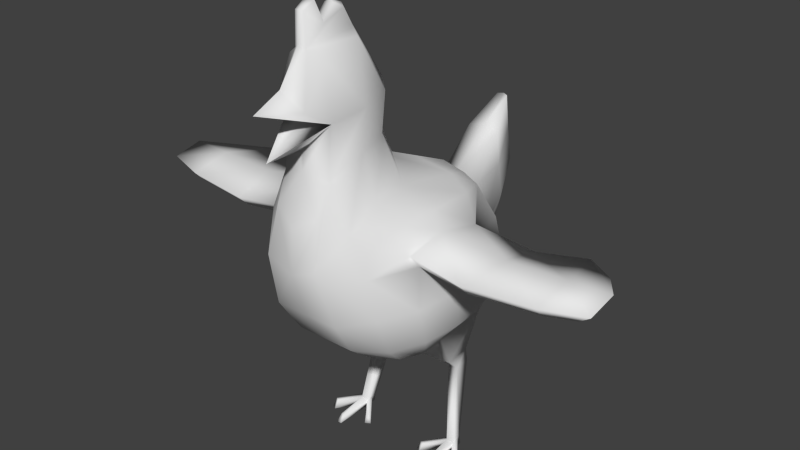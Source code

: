 # Source: ChickenModel02.blend  (saved by Blender 2.73.0; exported with 4.5.12 LTS)
import bpy
from mathutils import Matrix  # noqa: F401  (used for matrix-valued properties, if any)

bpy.ops.wm.read_factory_settings(use_empty=True)
scene = bpy.context.scene
scene.name = 'Scene'

# ---- collections
col_collection_1 = bpy.data.collections.new('Collection 1'); scene.collection.children.link(col_collection_1)

# ---- materials (node trees are filled in below, after node groups)
mat_material = bpy.data.materials.new('Material')
mat_material.alpha_threshold = 0.0
mat_material.use_transparent_shadow = False
mat_material.roughness = 0.5
mat_material.line_color = (0.0, 0.0, 0.0, 1.0)

# ---- material node trees

# ---- world
world_world = bpy.data.worlds.new('World'); scene.world = world_world
world_world.color = (0.05088, 0.05088, 0.05088)
world_world.use_sun_shadow = False
world_world.sun_shadow_jitter_overblur = 0.0
world_world.cycles.sampling_method = 'MANUAL'
world_world.cycles.sample_map_resolution = 256

# ---- meshes
me_cube = bpy.data.meshes.new('Cube')
me_cube.from_pydata([(0.5504, 1.251, -1.569), (1.055, -1.099, -1.472), (0.7192, 1.347, 0.6753), (0.9693, -1.753, 0.709), (0.3076, 1.443, -1.569), (0.4114, -1.161, -1.668), (0.4383, 1.347, 0.8137), (0.7963, -1.944, 1.024), (0.8515, 1.436, -1.058), (1.093, 1.606, -0.4706), (1.063, 1.45, 0.13), (1.076, -1.377, -1.206), (1.13, -1.743, -0.4367), (1.004, -1.783, 0.2608), (0.05398, 2.909, -0.6011), (0.3175, 1.97, -1.092), (0.5121, 1.889, -0.4488), (0.3853, 1.796, 0.3718), (0.488, -2.402, 0.4711), (0.6155, -2.121, -0.5696), (0.5476, -1.721, -1.206), (1.135, 0.9502, -1.472), (1.093, -0.08917, -1.575), (1.081, -0.4914, -1.659), (1.075, 0.5667, 0.9017), (1.161, -0.3731, 1.004), (1.111, -1.199, 1.002), (0.4431, -1.895, 2.688), (0.7502, 0.5667, 1.16), (0.6519, -0.5328, 1.32), (0.7455, -1.258, 1.304), (0.4802, -0.6009, -1.948), (0.4796, -0.07131, -2.03), (0.4435, 0.9384, -2.014), (1.359, 0.8829, -1.04), (1.528, -0.1385, -1.081), (1.446, -0.9133, -1.091), (1.528, 0.7042, -0.4239), (1.613, -0.3665, -0.3434), (1.519, -1.198, -0.3434), (1.457, 0.2271, 0.2467), (1.457, -0.4212, 0.3363), (1.414, -1.053, 0.3465), (0.4422, -1.975, 1.792), (0.4081, -2.218, 1.299), (0.2829, -0.6017, 2.088), (0.5003, -1.278, 2.072), (0.2837, -0.5208, 2.778), (0.5012, -1.197, 2.762), (0.2925, -2.277, 2.934), (0.2475, -1.08, 3.763), (0.3505, -1.877, 3.594), (0.2585, 2.366, -1.087), (0.3249, 2.669, -0.1313), (0.3032, 2.588, 0.5123), (0.3094, 2.496, 1.151), (0.1203, 3.212, 0.3548), (0.0987, 3.131, 0.9983), (0.1049, 3.038, 1.637), (1.314, -1.192, 0.5461), (1.308, -0.397, 0.6727), (1.336, 0.4801, 0.4535), (2.532, 0.1758, 0.1303), (2.567, -0.4178, 0.2126), (2.355, -1.084, 0.2407), (2.351, -1.298, 0.4615), (2.563, -0.3936, 0.5805), (2.502, 0.4403, 0.3677), (3.322, 0.4576, 0.1802), (3.635, -0.4137, 0.2625), (3.59, -0.971, 0.2907), (3.587, -1.185, 0.5115), (3.631, -0.3894, 0.6304), (3.354, 0.7149, 0.4176), (3.876, 0.08323, 0.2131), (4.164, -0.411, 0.391), (4.09, -0.8118, 0.3236), (4.35, -0.9511, 0.5444), (4.364, -0.3867, 0.6633), (3.908, 0.3406, 0.4506), (0.1028, -2.003, 3.753), (0.08536, -0.9963, 3.858), (0.08207, -1.999, 4.3), (0.08941, -1.191, 4.189), (0.09809, -1.612, 4.051), (0.1024, -1.794, 4.414), (0.09354, -1.392, 4.281), (0.9499, 0.8585, -2.293), (0.9819, 0.3436, -2.317), (0.6572, 0.3436, -2.352), (0.6292, 0.8585, -2.341), (0.9265, 0.9363, -2.578), (0.9458, 0.6278, -2.592), (0.7512, 0.6278, -2.613), (0.7344, 0.9363, -2.607), (1.078, 0.5631, -3.981), (1.092, 0.3457, -4.007), (0.9546, 0.3457, -4.006), (0.9428, 0.5631, -4.001), (1.099, 0.5694, -4.141), (1.106, 0.2801, -4.154), (0.9621, 0.31, -4.153), (0.962, 0.5694, -4.14), (1.063, -0.2649, -4.036), (0.9963, -0.2863, -4.036), (1.074, -0.3831, -4.152), (0.9811, -0.3831, -4.153), (1.105, 0.4986, -4.147), (1.085, 0.4876, -3.986), (0.9484, 0.4625, -4.004), (0.9621, 0.4949, -4.146), (1.374, -0.03247, -4.005), (1.384, -0.1017, -4.168), (1.476, -0.05382, -4.162), (1.431, 0.005951, -4.001), (0.6731, -0.0004035, -4.031), (0.655, -0.07615, -4.169), (0.6097, 0.02392, -4.029), (0.562, -0.01984, -4.171), (-0.5504, 1.251, -1.569), (-1.055, -1.099, -1.472), (0.0, -1.161, -1.668), (0.0, 1.443, -1.569), (-0.7192, 1.347, 0.6753), (-0.9693, -1.753, 0.709), (0.0, -1.99, 2.708), (0.0, 1.347, 0.9203), (-0.3076, 1.443, -1.569), (-0.4114, -1.161, -1.668), (-0.4383, 1.347, 0.8137), (-0.7963, -1.944, 1.024), (-0.8515, 1.436, -1.058), (-1.093, 1.606, -0.4706), (-1.063, 1.45, 0.13), (-1.076, -1.377, -1.206), (-1.13, -1.743, -0.4367), (-1.004, -1.783, 0.2608), (0.0, -1.721, -1.206), (0.0, -2.121, -0.5696), (0.0, -2.402, 0.2766), (0.0, 2.909, -0.6011), (-0.05398, 2.909, -0.6011), (0.0, 1.693, 0.5535), (-0.3175, 1.97, -1.092), (-0.5121, 1.889, -0.4488), (-0.3853, 1.796, 0.3718), (-0.488, -2.402, 0.4711), (-0.6155, -2.121, -0.5696), (-0.5476, -1.721, -1.206), (-1.135, 0.9502, -1.472), (-1.093, -0.08917, -1.575), (-1.081, -0.4914, -1.659), (0.0, -0.6009, -1.948), (0.0, 0.04182, -2.03), (0.0, 0.7999, -2.014), (-1.075, 0.5667, 0.9017), (-1.161, -0.3731, 1.004), (-1.111, -1.199, 1.002), (-0.4431, -1.895, 2.688), (0.0, 0.01404, 1.427), (0.0, 0.5667, 1.267), (-0.7502, 0.5667, 1.16), (-0.6519, -0.5328, 1.32), (-0.7455, -1.258, 1.304), (-0.4802, -0.6009, -1.948), (-0.4796, -0.07131, -2.03), (-0.4435, 0.9384, -2.014), (-1.359, 0.8829, -1.04), (-1.528, -0.1385, -1.081), (-1.446, -0.9133, -1.091), (-1.528, 0.7042, -0.4239), (-1.613, -0.3665, -0.3434), (-1.519, -1.198, -0.3434), (-1.457, 0.2271, 0.2467), (-1.457, -0.4212, 0.3363), (-1.414, -1.053, 0.3465), (0.0, -2.071, 1.899), (-0.4422, -1.975, 1.792), (0.0, -2.335, 1.045), (-0.4081, -2.218, 1.299), (0.0, -2.448, 3.263), (0.0, -0.3418, 2.195), (-0.2829, -0.6017, 2.088), (-0.5003, -1.278, 2.072), (0.0, 2.366, -1.087), (0.0, -0.2609, 2.885), (-0.2837, -0.5208, 2.778), (-0.5012, -1.197, 2.762), (-0.2925, -2.277, 2.934), (0.0, -2.055, 3.819), (0.0, -0.952, 3.908), (-0.2475, -1.08, 3.763), (-0.3505, -1.877, 3.594), (-0.2585, 2.366, -1.087), (0.0, -2.98, 3.03), (0.0, 2.548, 1.224), (-0.3249, 2.669, -0.1313), (-0.3032, 2.588, 0.5123), (-0.3094, 2.496, 1.151), (0.0, 3.293, 0.3548), (0.0, 3.228, 1.018), (0.0, 3.09, 1.645), (-0.1203, 3.212, 0.3548), (-0.0987, 3.131, 0.9983), (-0.1049, 3.038, 1.637), (0.0, -2.037, 2.238), (0.0, -2.788, 2.245), (-1.314, -1.192, 0.5461), (-1.308, -0.397, 0.6727), (-1.336, 0.4801, 0.4535), (-2.532, 0.1758, 0.1303), (-2.567, -0.4178, 0.2126), (-2.355, -1.084, 0.2407), (-2.351, -1.298, 0.4615), (-2.563, -0.3936, 0.5805), (-2.502, 0.4403, 0.3677), (-3.322, 0.4576, 0.1802), (-3.635, -0.4137, 0.2625), (-3.59, -0.971, 0.2907), (-3.587, -1.185, 0.5115), (-3.631, -0.3894, 0.6304), (-3.354, 0.7149, 0.4176), (-3.876, 0.08323, 0.2131), (-4.164, -0.411, 0.391), (-4.09, -0.8118, 0.3236), (-4.35, -0.9511, 0.5444), (-4.364, -0.3867, 0.6633), (-3.908, 0.3406, 0.4506), (-0.1028, -2.003, 3.753), (-0.08536, -0.9963, 3.858), (0.0, -2.02, 4.311), (0.0, -1.147, 4.239), (-0.08207, -1.999, 4.3), (-0.08941, -1.191, 4.189), (0.0, -1.598, 4.104), (-0.09809, -1.612, 4.051), (0.0, -1.773, 4.441), (-0.1024, -1.794, 4.414), (0.0, -1.383, 4.326), (-0.09354, -1.392, 4.281), (-0.9499, 0.8585, -2.293), (-0.9819, 0.3436, -2.317), (-0.6572, 0.3436, -2.352), (-0.6292, 0.8585, -2.341), (-0.9265, 0.9363, -2.578), (-0.9458, 0.6278, -2.592), (-0.7512, 0.6278, -2.613), (-0.7344, 0.9363, -2.607), (-1.078, 0.5631, -3.981), (-1.092, 0.3457, -4.007), (-0.9546, 0.3457, -4.006), (-0.9428, 0.5631, -4.001), (-1.099, 0.5694, -4.141), (-1.106, 0.2801, -4.154), (-0.9621, 0.31, -4.153), (-0.962, 0.5694, -4.14), (-1.063, -0.2649, -4.036), (-0.9963, -0.2863, -4.036), (-1.074, -0.3831, -4.152), (-0.9811, -0.3831, -4.153), (-1.105, 0.4986, -4.147), (-1.085, 0.4876, -3.986), (-0.9484, 0.4625, -4.004), (-0.9621, 0.4949, -4.146), (-1.374, -0.03247, -4.005), (-1.384, -0.1017, -4.168), (-1.476, -0.05382, -4.162), (-1.431, 0.005951, -4.001), (-0.6731, -0.0004035, -4.031), (-0.655, -0.07615, -4.169), (-0.6097, 0.02392, -4.029), (-0.562, -0.01984, -4.171)], [], [(31, 5, 121, 152), (139, 18, 44, 178), (42, 59, 26, 3, 13), (30, 29, 45, 46), (8, 0, 4, 15), (16, 15, 53, 54), (13, 3, 7, 18), (26, 30, 7, 3), (23, 1, 5, 31), (1, 11, 20, 5), (11, 12, 19, 20), (12, 13, 18, 19), (6, 17, 142, 126), (17, 16, 54, 55), (142, 17, 55, 195), (2, 10, 17, 6), (10, 9, 16, 17), (9, 8, 15, 16), (5, 20, 137, 121), (20, 19, 138, 137), (19, 18, 139, 138), (23, 36, 11, 1), (36, 39, 12, 11), (39, 42, 13, 12), (9, 10, 40, 37), (37, 40, 41, 38), (38, 41, 42, 39), (8, 9, 37, 34), (34, 37, 38, 35), (35, 38, 39, 36), (0, 8, 34, 21), (21, 34, 35, 22), (22, 35, 36, 23), (0, 21, 33, 4), (22, 32, 89, 88), (22, 23, 31, 32), (2, 6, 28, 24), (24, 28, 29, 25), (25, 29, 30, 26), (10, 2, 24, 61, 40), (61, 60, 66, 67), (60, 59, 65, 66), (6, 126, 160, 28), (28, 160, 159, 29), (29, 159, 181, 45), (4, 33, 154, 122), (33, 32, 153, 154), (32, 31, 152, 153), (46, 45, 47, 48), (44, 43, 176, 178), (45, 181, 185, 47), (18, 7, 43, 44), (7, 30, 46, 43), (48, 47, 50, 51), (47, 185, 190, 81, 50), (43, 46, 48, 27), (176, 43, 27, 205), (51, 80, 189, 180, 49), (50, 81, 80, 51), (27, 48, 51, 49), (54, 53, 56, 57), (55, 54, 57, 58), (195, 55, 58, 201), (15, 4, 52, 53), (4, 122, 184, 52), (56, 14, 140, 199), (58, 57, 200, 201), (57, 56, 199, 200), (53, 52, 14, 56), (52, 184, 140, 14), (180, 194, 49), (49, 194, 27), (194, 27, 125), (125, 27, 206), (27, 206, 205), (61, 24, 25, 60), (60, 25, 26, 59), (67, 66, 72, 73), (66, 65, 71, 72), (59, 42, 64, 65), (40, 61, 67, 62), (42, 41, 63, 64), (41, 40, 62, 63), (73, 72, 78, 79), (72, 71, 77, 78), (65, 64, 70, 71), (62, 67, 73, 68), (64, 63, 69, 70), (63, 62, 68, 69), (74, 79, 78, 75), (75, 78, 77, 76), (71, 70, 76, 77), (68, 73, 79, 74), (70, 69, 75, 76), (69, 68, 74, 75), (80, 81, 83, 86, 84, 85, 82), (85, 236, 230, 82), (81, 190, 231, 83), (189, 80, 82, 230), (86, 238, 234, 84), (84, 234, 236, 85), (83, 231, 238, 86), (88, 89, 93, 92), (33, 21, 87, 90), (32, 33, 90, 89), (21, 22, 88, 87), (92, 93, 97, 96), (90, 87, 91, 94), (89, 90, 94, 93), (87, 88, 92, 91), (97, 101, 106, 104), (94, 91, 95, 98), (93, 94, 98, 109, 97), (91, 92, 96, 108, 95), (99, 107, 100, 101, 110, 102), (98, 95, 99, 102), (109, 98, 102, 110), (107, 108, 114, 113), (103, 104, 106, 105), (100, 96, 103, 105), (101, 100, 105, 106), (96, 97, 104, 103), (95, 108, 107, 99), (109, 110, 118, 117), (114, 111, 112, 113), (96, 100, 112, 111), (100, 107, 113, 112), (108, 96, 111, 114), (115, 117, 118, 116), (110, 101, 116, 118), (97, 109, 117, 115), (101, 97, 115, 116), (164, 152, 121, 128), (139, 178, 179, 146), (175, 136, 124, 157, 207), (163, 183, 182, 162), (131, 143, 127, 119), (144, 197, 196, 143), (136, 146, 130, 124), (157, 124, 130, 163), (151, 164, 128, 120), (120, 128, 148, 134), (134, 148, 147, 135), (135, 147, 146, 136), (129, 126, 142, 145), (145, 198, 197, 144), (142, 195, 198, 145), (123, 129, 145, 133), (133, 145, 144, 132), (132, 144, 143, 131), (128, 121, 137, 148), (148, 137, 138, 147), (147, 138, 139, 146), (151, 120, 134, 169), (169, 134, 135, 172), (172, 135, 136, 175), (132, 170, 173, 133), (170, 171, 174, 173), (171, 172, 175, 174), (131, 167, 170, 132), (167, 168, 171, 170), (168, 169, 172, 171), (119, 149, 167, 131), (149, 150, 168, 167), (150, 151, 169, 168), (119, 127, 166, 149), (150, 241, 242, 165), (150, 165, 164, 151), (123, 155, 161, 129), (155, 156, 162, 161), (156, 157, 163, 162), (133, 173, 209, 155, 123), (209, 215, 214, 208), (208, 214, 213, 207), (129, 161, 160, 126), (161, 162, 159, 160), (162, 182, 181, 159), (127, 122, 154, 166), (166, 154, 153, 165), (165, 153, 152, 164), (183, 187, 186, 182), (179, 178, 176, 177), (182, 186, 185, 181), (146, 179, 177, 130), (130, 177, 183, 163), (187, 192, 191, 186), (186, 191, 229, 190, 185), (177, 158, 187, 183), (176, 205, 158, 177), (192, 188, 180, 189, 228), (191, 192, 228, 229), (158, 188, 192, 187), (197, 203, 202, 196), (198, 204, 203, 197), (195, 201, 204, 198), (143, 196, 193, 127), (127, 193, 184, 122), (202, 199, 140, 141), (204, 201, 200, 203), (203, 200, 199, 202), (196, 202, 141, 193), (193, 141, 140, 184), (180, 188, 194), (188, 158, 194), (194, 125, 158), (125, 206, 158), (158, 205, 206), (209, 208, 156, 155), (208, 207, 157, 156), (215, 221, 220, 214), (214, 220, 219, 213), (207, 213, 212, 175), (173, 210, 215, 209), (175, 212, 211, 174), (174, 211, 210, 173), (221, 227, 226, 220), (220, 226, 225, 219), (213, 219, 218, 212), (210, 216, 221, 215), (212, 218, 217, 211), (211, 217, 216, 210), (222, 223, 226, 227), (223, 224, 225, 226), (219, 225, 224, 218), (216, 222, 227, 221), (218, 224, 223, 217), (217, 223, 222, 216), (228, 232, 237, 235, 239, 233, 229), (237, 232, 230, 236), (229, 233, 231, 190), (189, 230, 232, 228), (239, 235, 234, 238), (235, 237, 236, 234), (233, 239, 238, 231), (241, 245, 246, 242), (166, 243, 240, 149), (165, 242, 243, 166), (149, 240, 241, 150), (245, 249, 250, 246), (243, 247, 244, 240), (242, 246, 247, 243), (240, 244, 245, 241), (250, 257, 259, 254), (247, 251, 248, 244), (246, 250, 262, 251, 247), (244, 248, 261, 249, 245), (252, 255, 263, 254, 253, 260), (251, 255, 252, 248), (262, 263, 255, 251), (260, 266, 267, 261), (256, 258, 259, 257), (253, 258, 256, 249), (254, 259, 258, 253), (249, 256, 257, 250), (248, 252, 260, 261), (262, 270, 271, 263), (267, 266, 265, 264), (249, 264, 265, 253), (253, 265, 266, 260), (261, 267, 264, 249), (268, 269, 271, 270), (263, 271, 269, 254), (250, 268, 270, 262), (254, 269, 268, 250)])
me_cube.polygons.foreach_set('use_smooth', [True] * 264)
_uv = me_cube.uv_layers.new(name='UVMap')
_uv.uv.foreach_set('vector', [0.2433, 0.07655, 0.1824, 0.1027, 0.1546, 0.06466, 0.222, 0.02427, 0.1323, 0.5225, 0.1802, 0.5573, 0.1487, 0.6477, 0.1107, 0.6066, 0.2376, 0.3288, 0.2234, 0.3511, 0.2231, 0.4032, 0.1543, 0.3792, 0.1496, 0.3275, 0.2487, 0.7109, 0.3131, 0.7579, 0.2598, 0.8371, 0.1954, 0.7854, 0.4697, 0.1548, 0.447, 0.08965, 0.4774, 0.06736, 0.552, 0.1201, 0.555, 0.2073, 0.552, 0.1201, 0.6644, 0.2163, 0.6853, 0.294, 0.1496, 0.3275, 0.1543, 0.3792, 0.1269, 0.4198, 0.05321, 0.3515, 0.2231, 0.4032, 0.2107, 0.4576, 0.1269, 0.4198, 0.1543, 0.3792, 0.27, 0.1359, 0.2184, 0.1577, 0.1824, 0.1027, 0.2433, 0.07655, 0.2184, 0.1577, 0.1944, 0.1833, 0.1367, 0.1648, 0.1824, 0.1027, 0.1944, 0.1833, 0.1639, 0.255, 0.1024, 0.235, 0.1367, 0.1648, 0.1639, 0.255, 0.1496, 0.3275, 0.05321, 0.3515, 0.1024, 0.235, 0.5108, 0.3834, 0.5773, 0.3248, 0.5859, 0.3872, 0.5395, 0.4295, 0.5773, 0.3248, 0.555, 0.2073, 0.6853, 0.294, 0.7098, 0.3631, 0.5859, 0.3872, 0.5773, 0.3248, 0.7098, 0.3631, 0.7209, 0.4005, 0.4936, 0.3525, 0.4809, 0.2841, 0.5773, 0.3248, 0.5108, 0.3834, 0.4809, 0.2841, 0.4804, 0.2209, 0.555, 0.2073, 0.5773, 0.3248, 0.4804, 0.2209, 0.4697, 0.1548, 0.552, 0.1201, 0.555, 0.2073, 0.1824, 0.1027, 0.1367, 0.1648, 0.08881, 0.1249, 0.1546, 0.06466, 0.1367, 0.1648, 0.1024, 0.235, 0.03781, 0.2034, 0.08881, 0.1249, 0.1024, 0.235, 0.05321, 0.3515, 0.0002113, 0.3102, 0.03781, 0.2034, 0.27, 0.1359, 0.2449, 0.1996, 0.1944, 0.1833, 0.2184, 0.1577, 0.2449, 0.1996, 0.2242, 0.2647, 0.1639, 0.255, 0.1944, 0.1833, 0.2242, 0.2647, 0.2376, 0.3288, 0.1496, 0.3275, 0.1639, 0.255, 0.4804, 0.2209, 0.4809, 0.2841, 0.3573, 0.3076, 0.3901, 0.2407, 0.3901, 0.2407, 0.3573, 0.3076, 0.2978, 0.3233, 0.2974, 0.26, 0.2974, 0.26, 0.2978, 0.3233, 0.2376, 0.3288, 0.2242, 0.2647, 0.4697, 0.1548, 0.4804, 0.2209, 0.3901, 0.2407, 0.3999, 0.1813, 0.3999, 0.1813, 0.3901, 0.2407, 0.2974, 0.26, 0.3101, 0.1942, 0.3101, 0.1942, 0.2974, 0.26, 0.2242, 0.2647, 0.2449, 0.1996, 0.447, 0.08965, 0.4697, 0.1548, 0.3999, 0.1813, 0.402, 0.1373, 0.402, 0.1373, 0.3999, 0.1813, 0.3101, 0.1942, 0.3073, 0.1361, 0.3073, 0.1361, 0.3101, 0.1942, 0.2449, 0.1996, 0.27, 0.1359, 0.447, 0.08965, 0.402, 0.1373, 0.4021, 0.05379, 0.4774, 0.06736, 0.8145, 0.8508, 0.7583, 0.8156, 0.7745, 0.7638, 0.8076, 0.7673, 0.3073, 0.1361, 0.27, 0.1359, 0.2433, 0.07655, 0.2973, 0.06024, 0.4936, 0.3525, 0.5108, 0.3834, 0.4162, 0.4145, 0.4033, 0.3735, 0.4033, 0.3735, 0.4162, 0.4145, 0.3015, 0.468, 0.3102, 0.396, 0.3102, 0.396, 0.3015, 0.468, 0.2107, 0.4576, 0.2231, 0.4032, 0.4809, 0.2841, 0.4936, 0.3525, 0.4033, 0.3735, 0.3855, 0.3257, 0.3573, 0.3076, 0.3767, 0.938, 0.3658, 0.8321, 0.5098, 0.8283, 0.5139, 0.9261, 0.3658, 0.8321, 0.3704, 0.7367, 0.4817, 0.735, 0.5098, 0.8283, 0.5108, 0.3834, 0.5395, 0.4295, 0.456, 0.4898, 0.4162, 0.4145, 0.4162, 0.4145, 0.456, 0.4898, 0.3933, 0.5221, 0.3015, 0.468, 0.3131, 0.7579, 0.3654, 0.8337, 0.2831, 0.8755, 0.2598, 0.8371, 0.4774, 0.06736, 0.4021, 0.05379, 0.3953, 0.0002113, 0.4925, 0.02918, 0.4021, 0.05379, 0.2973, 0.06024, 0.302, 0.004582, 0.3953, 0.0002113, 0.2973, 0.06024, 0.2433, 0.07655, 0.222, 0.02427, 0.302, 0.004582, 0.1954, 0.7854, 0.2598, 0.8371, 0.2171, 0.8995, 0.1592, 0.8527, 0.1487, 0.6477, 0.1418, 0.7123, 0.08718, 0.7057, 0.1107, 0.6066, 0.2598, 0.8371, 0.2831, 0.8755, 0.2381, 0.9335, 0.2171, 0.8995, 0.1802, 0.5573, 0.2094, 0.6402, 0.1418, 0.7123, 0.1487, 0.6477, 0.2094, 0.6402, 0.2487, 0.7109, 0.1954, 0.7854, 0.1418, 0.7123, 0.1592, 0.8527, 0.2171, 0.8995, 0.1146, 0.9465, 0.05653, 0.8909, 0.2171, 0.8995, 0.2381, 0.9335, 0.1185, 0.9797, 0.1156, 0.9691, 0.1146, 0.9465, 0.1418, 0.7123, 0.1954, 0.7854, 0.1592, 0.8527, 0.0989, 0.8069, 0.08718, 0.7057, 0.1418, 0.7123, 0.0989, 0.8069, 0.0739, 0.7408, 0.05653, 0.8909, 0.03118, 0.9036, 0.01434, 0.9113, 0.0002113, 0.8383, 0.04583, 0.812, 0.1146, 0.9465, 0.1156, 0.9691, 0.03118, 0.9036, 0.05653, 0.8909, 0.0989, 0.8069, 0.1592, 0.8527, 0.05653, 0.8909, 0.04583, 0.812, 0.6853, 0.294, 0.6644, 0.2163, 0.7508, 0.2457, 0.7726, 0.3146, 0.7098, 0.3631, 0.6853, 0.294, 0.7726, 0.3146, 0.7752, 0.3767, 0.7209, 0.4005, 0.7098, 0.3631, 0.7752, 0.3767, 0.7877, 0.3829, 0.552, 0.1201, 0.4774, 0.06736, 0.601, 0.1126, 0.6644, 0.2163, 0.4774, 0.06736, 0.4925, 0.02918, 0.618, 0.08444, 0.601, 0.1126, 0.7508, 0.2457, 0.6845, 0.1465, 0.6893, 0.1418, 0.7664, 0.239, 0.7752, 0.3767, 0.7726, 0.3146, 0.7877, 0.3129, 0.7877, 0.3829, 0.7726, 0.3146, 0.7508, 0.2457, 0.7664, 0.239, 0.7877, 0.3129, 0.6644, 0.2163, 0.601, 0.1126, 0.6845, 0.1465, 0.7508, 0.2457, 0.601, 0.1126, 0.618, 0.08444, 0.6893, 0.1418, 0.6845, 0.1465, 0.7211, 0.9126, 0.7086, 0.8512, 0.7715, 0.9049, 0.7715, 0.9049, 0.7086, 0.8512, 0.8209, 0.9198, 0.7086, 0.8512, 0.8209, 0.9198, 0.819, 0.8709, 0.819, 0.8709, 0.8209, 0.9198, 0.9165, 0.8512, 0.8209, 0.9198, 0.9165, 0.8512, 0.8903, 0.9278, 0.3855, 0.3257, 0.4033, 0.3735, 0.3102, 0.396, 0.3036, 0.3593, 0.3036, 0.3593, 0.3102, 0.396, 0.2231, 0.4032, 0.2234, 0.3511, 0.5139, 0.9261, 0.5098, 0.8283, 0.6249, 0.8095, 0.6176, 0.9415, 0.5098, 0.8283, 0.4817, 0.735, 0.6, 0.733, 0.6249, 0.8095, 0.3704, 0.7367, 0.3818, 0.7089, 0.4824, 0.704, 0.4817, 0.735, 0.3897, 0.5598, 0.3767, 0.5225, 0.509, 0.5344, 0.5094, 0.5743, 0.3818, 0.7089, 0.3841, 0.6349, 0.5066, 0.638, 0.4824, 0.704, 0.3841, 0.6349, 0.3897, 0.5598, 0.5094, 0.5743, 0.5066, 0.638, 0.6176, 0.9415, 0.6249, 0.8095, 0.7042, 0.7874, 0.6733, 0.886, 0.6249, 0.8095, 0.6, 0.733, 0.6826, 0.7242, 0.7042, 0.7874, 0.4817, 0.735, 0.4824, 0.704, 0.6013, 0.7033, 0.6, 0.733, 0.5094, 0.5743, 0.509, 0.5344, 0.6081, 0.5225, 0.5956, 0.5588, 0.4824, 0.704, 0.5066, 0.638, 0.6139, 0.65, 0.6013, 0.7033, 0.5066, 0.638, 0.5094, 0.5743, 0.5956, 0.5588, 0.6139, 0.65, 0.6435, 0.6046, 0.6659, 0.5735, 0.7082, 0.6623, 0.6708, 0.6592, 0.6708, 0.6592, 0.7082, 0.6623, 0.6826, 0.7242, 0.6516, 0.6974, 0.6, 0.733, 0.6013, 0.7033, 0.6516, 0.6974, 0.6826, 0.7242, 0.5956, 0.5588, 0.6081, 0.5225, 0.6659, 0.5735, 0.6435, 0.6046, 0.6013, 0.7033, 0.6139, 0.65, 0.6708, 0.6592, 0.6516, 0.6974, 0.6139, 0.65, 0.5956, 0.5588, 0.6435, 0.6046, 0.6708, 0.6592, 0.03118, 0.9036, 0.1156, 0.9691, 0.08333, 0.9873, 0.06135, 0.989, 0.0337, 0.9918, 0.0184, 0.9729, 0.01161, 0.9555, 0.0184, 0.9729, 0.01118, 0.9777, 0.004283, 0.9556, 0.01161, 0.9555, 0.1156, 0.9691, 0.1185, 0.9797, 0.08668, 0.9973, 0.08333, 0.9873, 0.01434, 0.9113, 0.03118, 0.9036, 0.01161, 0.9555, 0.004283, 0.9556, 0.06135, 0.989, 0.0632, 0.9998, 0.03096, 0.9998, 0.0337, 0.9918, 0.0337, 0.9918, 0.03096, 0.9998, 0.01118, 0.9777, 0.0184, 0.9729, 0.08333, 0.9873, 0.08668, 0.9973, 0.0632, 0.9998, 0.06135, 0.989, 0.8076, 0.7673, 0.7745, 0.7638, 0.7849, 0.7128, 0.8118, 0.7175, 0.9145, 0.7431, 0.8976, 0.8148, 0.8571, 0.742, 0.8864, 0.7252, 0.7583, 0.8156, 0.7086, 0.7353, 0.7409, 0.7226, 0.7745, 0.7638, 0.8976, 0.8148, 0.8145, 0.8508, 0.8076, 0.7673, 0.8571, 0.742, 0.8118, 0.7175, 0.7849, 0.7128, 0.7992, 0.5359, 0.813, 0.5346, 0.8864, 0.7252, 0.8571, 0.742, 0.8514, 0.71, 0.8707, 0.7034, 0.7745, 0.7638, 0.7409, 0.7226, 0.7485, 0.6999, 0.7849, 0.7128, 0.8571, 0.742, 0.8076, 0.7673, 0.8118, 0.7175, 0.8514, 0.71, 0.8715, 0.1329, 0.8636, 0.1503, 0.7881, 0.132, 0.8083, 0.1264, 0.8707, 0.7034, 0.8514, 0.71, 0.8347, 0.5411, 0.85, 0.5404, 0.7849, 0.7128, 0.7485, 0.6999, 0.7779, 0.5389, 0.7885, 0.5372, 0.7992, 0.5359, 0.8514, 0.71, 0.8118, 0.7175, 0.813, 0.5346, 0.8267, 0.5396, 0.8347, 0.5411, 0.8908, 0.05808, 0.8832, 0.0587, 0.8596, 0.05891, 0.8628, 0.04334, 0.8828, 0.04334, 0.8908, 0.04332, 0.85, 0.5404, 0.8347, 0.5411, 0.836, 0.5235, 0.85, 0.5258, 0.7885, 0.5372, 0.7779, 0.5389, 0.7754, 0.5241, 0.7832, 0.5225, 0.8718, 0.1507, 0.8718, 0.1729, 0.8141, 0.1656, 0.7916, 0.1549, 0.8105, 0.12, 0.8083, 0.1264, 0.7881, 0.132, 0.7881, 0.1143, 0.8614, 0.09921, 0.8716, 0.1161, 0.8105, 0.12, 0.7881, 0.1143, 0.8628, 0.04334, 0.8596, 0.05891, 0.7881, 0.05537, 0.7881, 0.04539, 0.8716, 0.1161, 0.8715, 0.1329, 0.8083, 0.1264, 0.8105, 0.12, 0.8347, 0.5411, 0.8267, 0.5396, 0.8285, 0.5225, 0.836, 0.5235, 0.8614, 0.2286, 0.8585, 0.248, 0.7881, 0.2186, 0.8087, 0.2146, 0.8141, 0.1656, 0.8122, 0.1714, 0.7881, 0.1759, 0.7916, 0.1549, 0.8562, 0.1808, 0.8438, 0.1974, 0.7881, 0.1759, 0.8122, 0.1714, 0.8596, 0.05891, 0.8832, 0.0587, 0.8236, 0.09878, 0.8184, 0.08878, 0.8718, 0.1729, 0.8562, 0.1808, 0.8122, 0.1714, 0.8141, 0.1656, 0.8112, 0.2091, 0.8087, 0.2146, 0.7881, 0.2186, 0.7923, 0.1979, 0.8828, 0.04334, 0.8628, 0.04334, 0.8212, 0.01024, 0.8272, 0.0002113, 0.8533, 0.2166, 0.8614, 0.2286, 0.8087, 0.2146, 0.8112, 0.2091, 0.8517, 0.1979, 0.8533, 0.2166, 0.8112, 0.2091, 0.7923, 0.1979, 0.2433, 0.07655, 0.222, 0.02427, 0.1546, 0.06466, 0.1824, 0.1027, 0.1323, 0.5225, 0.1107, 0.6066, 0.1487, 0.6477, 0.1802, 0.5573, 0.2376, 0.3288, 0.1496, 0.3275, 0.1543, 0.3792, 0.2231, 0.4032, 0.2234, 0.3511, 0.2487, 0.7109, 0.1954, 0.7854, 0.2598, 0.8371, 0.3131, 0.7579, 0.4697, 0.1548, 0.552, 0.1201, 0.4774, 0.06736, 0.447, 0.08965, 0.555, 0.2073, 0.6853, 0.294, 0.6644, 0.2163, 0.552, 0.1201, 0.1496, 0.3275, 0.05321, 0.3515, 0.1269, 0.4198, 0.1543, 0.3792, 0.2231, 0.4032, 0.1543, 0.3792, 0.1269, 0.4198, 0.2107, 0.4576, 0.27, 0.1359, 0.2433, 0.07655, 0.1824, 0.1027, 0.2184, 0.1577, 0.2184, 0.1577, 0.1824, 0.1027, 0.1367, 0.1648, 0.1944, 0.1833, 0.1944, 0.1833, 0.1367, 0.1648, 0.1024, 0.235, 0.1639, 0.255, 0.1639, 0.255, 0.1024, 0.235, 0.05321, 0.3515, 0.1496, 0.3275, 0.5108, 0.3834, 0.5395, 0.4295, 0.5859, 0.3872, 0.5773, 0.3248, 0.5773, 0.3248, 0.7098, 0.3631, 0.6853, 0.294, 0.555, 0.2073, 0.5859, 0.3872, 0.7209, 0.4005, 0.7098, 0.3631, 0.5773, 0.3248, 0.4936, 0.3525, 0.5108, 0.3834, 0.5773, 0.3248, 0.4809, 0.2841, 0.4809, 0.2841, 0.5773, 0.3248, 0.555, 0.2073, 0.4804, 0.2209, 0.4804, 0.2209, 0.555, 0.2073, 0.552, 0.1201, 0.4697, 0.1548, 0.1824, 0.1027, 0.1546, 0.06466, 0.08881, 0.1249, 0.1367, 0.1648, 0.1367, 0.1648, 0.08881, 0.1249, 0.03781, 0.2034, 0.1024, 0.235, 0.1024, 0.235, 0.03781, 0.2034, 0.0002113, 0.3102, 0.05321, 0.3515, 0.27, 0.1359, 0.2184, 0.1577, 0.1944, 0.1833, 0.2449, 0.1996, 0.2449, 0.1996, 0.1944, 0.1833, 0.1639, 0.255, 0.2242, 0.2647, 0.2242, 0.2647, 0.1639, 0.255, 0.1496, 0.3275, 0.2376, 0.3288, 0.4804, 0.2209, 0.3901, 0.2407, 0.3573, 0.3076, 0.4809, 0.2841, 0.3901, 0.2407, 0.2974, 0.26, 0.2978, 0.3233, 0.3573, 0.3076, 0.2974, 0.26, 0.2242, 0.2647, 0.2376, 0.3288, 0.2978, 0.3233, 0.4697, 0.1548, 0.3999, 0.1813, 0.3901, 0.2407, 0.4804, 0.2209, 0.3999, 0.1813, 0.3101, 0.1942, 0.2974, 0.26, 0.3901, 0.2407, 0.3101, 0.1942, 0.2449, 0.1996, 0.2242, 0.2647, 0.2974, 0.26, 0.447, 0.08965, 0.402, 0.1373, 0.3999, 0.1813, 0.4697, 0.1548, 0.402, 0.1373, 0.3073, 0.1361, 0.3101, 0.1942, 0.3999, 0.1813, 0.3073, 0.1361, 0.27, 0.1359, 0.2449, 0.1996, 0.3101, 0.1942, 0.447, 0.08965, 0.4774, 0.06736, 0.4021, 0.05379, 0.402, 0.1373, 0.8145, 0.8508, 0.8076, 0.7673, 0.7745, 0.7638, 0.7583, 0.8156, 0.3073, 0.1361, 0.2973, 0.06024, 0.2433, 0.07655, 0.27, 0.1359, 0.4936, 0.3525, 0.4033, 0.3735, 0.4162, 0.4145, 0.5108, 0.3834, 0.4033, 0.3735, 0.3102, 0.396, 0.3015, 0.468, 0.4162, 0.4145, 0.3102, 0.396, 0.2231, 0.4032, 0.2107, 0.4576, 0.3015, 0.468, 0.4809, 0.2841, 0.3573, 0.3076, 0.3855, 0.3257, 0.4033, 0.3735, 0.4936, 0.3525, 0.3767, 0.938, 0.5139, 0.9261, 0.5098, 0.8283, 0.3658, 0.8321, 0.3658, 0.8321, 0.5098, 0.8283, 0.4817, 0.735, 0.3704, 0.7367, 0.5108, 0.3834, 0.4162, 0.4145, 0.456, 0.4898, 0.5395, 0.4295, 0.4162, 0.4145, 0.3015, 0.468, 0.3933, 0.5221, 0.456, 0.4898, 0.3131, 0.7579, 0.2598, 0.8371, 0.2831, 0.8755, 0.3654, 0.8337, 0.4774, 0.06736, 0.4925, 0.02918, 0.3953, 0.0002113, 0.4021, 0.05379, 0.4021, 0.05379, 0.3953, 0.0002113, 0.302, 0.004582, 0.2973, 0.06024, 0.2973, 0.06024, 0.302, 0.004582, 0.222, 0.02427, 0.2433, 0.07655, 0.1954, 0.7854, 0.1592, 0.8527, 0.2171, 0.8995, 0.2598, 0.8371, 0.1487, 0.6477, 0.1107, 0.6066, 0.08718, 0.7057, 0.1418, 0.7123, 0.2598, 0.8371, 0.2171, 0.8995, 0.2381, 0.9335, 0.2831, 0.8755, 0.1802, 0.5573, 0.1487, 0.6477, 0.1418, 0.7123, 0.2094, 0.6402, 0.2094, 0.6402, 0.1418, 0.7123, 0.1954, 0.7854, 0.2487, 0.7109, 0.1592, 0.8527, 0.05653, 0.8909, 0.1146, 0.9465, 0.2171, 0.8995, 0.2171, 0.8995, 0.1146, 0.9465, 0.1156, 0.9691, 0.1185, 0.9797, 0.2381, 0.9335, 0.1418, 0.7123, 0.0989, 0.8069, 0.1592, 0.8527, 0.1954, 0.7854, 0.08718, 0.7057, 0.0739, 0.7408, 0.0989, 0.8069, 0.1418, 0.7123, 0.05653, 0.8909, 0.04583, 0.812, 0.0002113, 0.8383, 0.01434, 0.9113, 0.03118, 0.9036, 0.1146, 0.9465, 0.05653, 0.8909, 0.03118, 0.9036, 0.1156, 0.9691, 0.0989, 0.8069, 0.04583, 0.812, 0.05653, 0.8909, 0.1592, 0.8527, 0.6853, 0.294, 0.7726, 0.3146, 0.7508, 0.2457, 0.6644, 0.2163, 0.7098, 0.3631, 0.7752, 0.3767, 0.7726, 0.3146, 0.6853, 0.294, 0.7209, 0.4005, 0.7877, 0.3829, 0.7752, 0.3767, 0.7098, 0.3631, 0.552, 0.1201, 0.6644, 0.2163, 0.601, 0.1126, 0.4774, 0.06736, 0.4774, 0.06736, 0.601, 0.1126, 0.618, 0.08444, 0.4925, 0.02918, 0.7508, 0.2457, 0.7664, 0.239, 0.6893, 0.1418, 0.6845, 0.1465, 0.7752, 0.3767, 0.7877, 0.3829, 0.7877, 0.3129, 0.7726, 0.3146, 0.7726, 0.3146, 0.7877, 0.3129, 0.7664, 0.239, 0.7508, 0.2457, 0.6644, 0.2163, 0.7508, 0.2457, 0.6845, 0.1465, 0.601, 0.1126, 0.601, 0.1126, 0.6845, 0.1465, 0.6893, 0.1418, 0.618, 0.08444, 0.7211, 0.9126, 0.7715, 0.9049, 0.7086, 0.8512, 0.7715, 0.9049, 0.8209, 0.9198, 0.7086, 0.8512, 0.7086, 0.8512, 0.819, 0.8709, 0.8209, 0.9198, 0.819, 0.8709, 0.9165, 0.8512, 0.8209, 0.9198, 0.8209, 0.9198, 0.8903, 0.9278, 0.9165, 0.8512, 0.3855, 0.3257, 0.3036, 0.3593, 0.3102, 0.396, 0.4033, 0.3735, 0.3036, 0.3593, 0.2234, 0.3511, 0.2231, 0.4032, 0.3102, 0.396, 0.5139, 0.9261, 0.6176, 0.9415, 0.6249, 0.8095, 0.5098, 0.8283, 0.5098, 0.8283, 0.6249, 0.8095, 0.6, 0.733, 0.4817, 0.735, 0.3704, 0.7367, 0.4817, 0.735, 0.4824, 0.704, 0.3818, 0.7089, 0.3897, 0.5598, 0.5094, 0.5743, 0.509, 0.5344, 0.3767, 0.5225, 0.3818, 0.7089, 0.4824, 0.704, 0.5066, 0.638, 0.3841, 0.6349, 0.3841, 0.6349, 0.5066, 0.638, 0.5094, 0.5743, 0.3897, 0.5598, 0.6176, 0.9415, 0.6733, 0.886, 0.7042, 0.7874, 0.6249, 0.8095, 0.6249, 0.8095, 0.7042, 0.7874, 0.6826, 0.7242, 0.6, 0.733, 0.4817, 0.735, 0.6, 0.733, 0.6013, 0.7033, 0.4824, 0.704, 0.5094, 0.5743, 0.5956, 0.5588, 0.6081, 0.5225, 0.509, 0.5344, 0.4824, 0.704, 0.6013, 0.7033, 0.6139, 0.65, 0.5066, 0.638, 0.5066, 0.638, 0.6139, 0.65, 0.5956, 0.5588, 0.5094, 0.5743, 0.6435, 0.6046, 0.6708, 0.6592, 0.7082, 0.6623, 0.6659, 0.5735, 0.6708, 0.6592, 0.6516, 0.6974, 0.6826, 0.7242, 0.7082, 0.6623, 0.6, 0.733, 0.6826, 0.7242, 0.6516, 0.6974, 0.6013, 0.7033, 0.5956, 0.5588, 0.6435, 0.6046, 0.6659, 0.5735, 0.6081, 0.5225, 0.6013, 0.7033, 0.6516, 0.6974, 0.6708, 0.6592, 0.6139, 0.65, 0.6139, 0.65, 0.6708, 0.6592, 0.6435, 0.6046, 0.5956, 0.5588, 0.03118, 0.9036, 0.01161, 0.9555, 0.0184, 0.9729, 0.0337, 0.9918, 0.06135, 0.989, 0.08333, 0.9873, 0.1156, 0.9691, 0.0184, 0.9729, 0.01161, 0.9555, 0.004283, 0.9556, 0.01118, 0.9777, 0.1156, 0.9691, 0.08333, 0.9873, 0.08668, 0.9973, 0.1185, 0.9797, 0.01434, 0.9113, 0.004283, 0.9556, 0.01161, 0.9555, 0.03118, 0.9036, 0.06135, 0.989, 0.0337, 0.9918, 0.03096, 0.9998, 0.0632, 0.9998, 0.0337, 0.9918, 0.0184, 0.9729, 0.01118, 0.9777, 0.03096, 0.9998, 0.08333, 0.9873, 0.06135, 0.989, 0.0632, 0.9998, 0.08668, 0.9973, 0.8076, 0.7673, 0.8118, 0.7175, 0.7849, 0.7128, 0.7745, 0.7638, 0.9145, 0.7431, 0.8864, 0.7252, 0.8571, 0.742, 0.8976, 0.8148, 0.7583, 0.8156, 0.7745, 0.7638, 0.7409, 0.7226, 0.7086, 0.7353, 0.8976, 0.8148, 0.8571, 0.742, 0.8076, 0.7673, 0.8145, 0.8508, 0.8118, 0.7175, 0.813, 0.5346, 0.7992, 0.5359, 0.7849, 0.7128, 0.8864, 0.7252, 0.8707, 0.7034, 0.8514, 0.71, 0.8571, 0.742, 0.7745, 0.7638, 0.7849, 0.7128, 0.7485, 0.6999, 0.7409, 0.7226, 0.8571, 0.742, 0.8514, 0.71, 0.8118, 0.7175, 0.8076, 0.7673, 0.8715, 0.1329, 0.8083, 0.1264, 0.7881, 0.132, 0.8636, 0.1503, 0.8707, 0.7034, 0.85, 0.5404, 0.8347, 0.5411, 0.8514, 0.71, 0.7849, 0.7128, 0.7992, 0.5359, 0.7885, 0.5372, 0.7779, 0.5389, 0.7485, 0.6999, 0.8514, 0.71, 0.8347, 0.5411, 0.8267, 0.5396, 0.813, 0.5346, 0.8118, 0.7175, 0.8908, 0.05808, 0.8908, 0.04332, 0.8828, 0.04334, 0.8628, 0.04334, 0.8596, 0.05891, 0.8832, 0.0587, 0.85, 0.5404, 0.85, 0.5258, 0.836, 0.5235, 0.8347, 0.5411, 0.7885, 0.5372, 0.7832, 0.5225, 0.7754, 0.5241, 0.7779, 0.5389, 0.8718, 0.1507, 0.7916, 0.1549, 0.8141, 0.1656, 0.8718, 0.1729, 0.8105, 0.12, 0.7881, 0.1143, 0.7881, 0.132, 0.8083, 0.1264, 0.8614, 0.09921, 0.7881, 0.1143, 0.8105, 0.12, 0.8716, 0.1161, 0.8628, 0.04334, 0.7881, 0.04539, 0.7881, 0.05537, 0.8596, 0.05891, 0.8716, 0.1161, 0.8105, 0.12, 0.8083, 0.1264, 0.8715, 0.1329, 0.8347, 0.5411, 0.836, 0.5235, 0.8285, 0.5225, 0.8267, 0.5396, 0.8614, 0.2286, 0.8087, 0.2146, 0.7881, 0.2186, 0.8585, 0.248, 0.8141, 0.1656, 0.7916, 0.1549, 0.7881, 0.1759, 0.8122, 0.1714, 0.8562, 0.1808, 0.8122, 0.1714, 0.7881, 0.1759, 0.8438, 0.1974, 0.8596, 0.05891, 0.8184, 0.08878, 0.8236, 0.09878, 0.8832, 0.0587, 0.8718, 0.1729, 0.8141, 0.1656, 0.8122, 0.1714, 0.8562, 0.1808, 0.8112, 0.2091, 0.7923, 0.1979, 0.7881, 0.2186, 0.8087, 0.2146, 0.8828, 0.04334, 0.8272, 0.0002113, 0.8212, 0.01024, 0.8628, 0.04334, 0.8533, 0.2166, 0.8112, 0.2091, 0.8087, 0.2146, 0.8614, 0.2286, 0.8517, 0.1979, 0.7923, 0.1979, 0.8112, 0.2091, 0.8533, 0.2166])
me_cube.materials.append(mat_material)
me_cube.use_remesh_preserve_volume = False
me_cube.use_remesh_preserve_attributes = False
me_cube.use_mirror_vertex_groups = False
me_cube.update()
arm_armature = bpy.data.armatures.new('Armature')  # bones are not reproduced

# ---- objects
ob_chickenarmature = bpy.data.objects.new('ChickenArmature', arm_armature)
ob_chicken = bpy.data.objects.new('Chicken', me_cube)

# ---- transforms, parenting, visibility, modifiers, constraints
ob_chickenarmature.location = (0.0, 0.4556, 0.0)
ob_chickenarmature.hide_viewport = True
ob_chickenarmature.show_in_front = True
ob_chickenarmature.lineart.crease_threshold = 0.0
ob_chicken.parent = ob_chickenarmature
ob_chicken.matrix_parent_inverse = Matrix(((1.0, 0.0, 0.0, 0.0), (0.0, 1.0, 0.0, -0.4556), (0.0, 0.0, 1.0, 0.0), (0.0, 0.0, 0.0, 1.0)))
ob_chicken.location = (0.0, 0.0, 0.0)
ob_chicken.lock_rotations_4d = False
ob_chicken.empty_display_type = 'ARROWS'
ob_chicken.lineart.crease_threshold = 0.0
_vg = ob_chicken.vertex_groups.new(name='Hips')
for _i, _w in zip([0, 1, 2, 3, 4, 5, 6, 8, 9, 10, 11, 12, 13, 15, 16, 17, 18, 19, 20, 21, 22, 23, 24, 25, 28, 29, 31, 32, 33, 34, 35, 36, 37, 38, 39, 40, 42, 61, 119, 120, 121, 122, 123, 124, 126, 127, 128, 129, 131, 132, 133, 134, 135, 136, 137, 138, 139, 142, 143, 144, 145, 146, 147, 148, 149, 150, 151, 152, 153, 154, 155, 156, 159, 160, 161, 162, 164, 165, 166, 167, 168, 169, 170, 171, 172, 173, 175, 209], [0.2671, 0.4043, 0.3479, 0.0007929, 0.1088, 0.4549, 0.3507, 0.1083, 0.1745, 0.3221, 0.4245, 0.1401, 0.05118, 0.01084, 0.02022, 0.09809, 0.01245, 0.1363, 0.411, 0.1089, 0.1616, 0.3098, 0.1623, 0.02254, 0.1912, 0.007079, 0.4271, 0.1081, 0.08686, 0.1686, 0.4372, 0.4632, 0.3192, 0.3826, 0.1935, 0.08789, 0.0117, 0.1007, 0.2671, 0.4046, 0.4655, 0.08405, 0.3446, 0.00212, 0.3474, 0.1087, 0.455, 0.3493, 0.1087, 0.176, 0.3264, 0.4247, 0.1403, 0.05155, 0.4244, 0.1345, 0.03184, 0.116, 0.01093, 0.02069, 0.09811, 0.01267, 0.1364, 0.411, 0.1099, 0.1628, 0.3104, 0.4661, 0.1425, 0.2204, 0.1623, 0.023, 0.09514, 0.2823, 0.191, 0.007178, 0.4271, 0.1075, 0.08566, 0.1696, 0.4378, 0.4635, 0.3201, 0.3831, 0.1939, 0.08875, 0.01372, 0.1021]): _vg.add([_i], _w, 'REPLACE')
_vg = ob_chicken.vertex_groups.new(name='Chest')
for _i, _w in zip([1, 2, 3, 5, 6, 7, 11, 12, 13, 18, 19, 20, 22, 23, 24, 25, 26, 28, 29, 30, 31, 32, 35, 36, 37, 38, 39, 42, 43, 44, 45, 46, 59, 60, 61, 120, 121, 123, 124, 126, 128, 129, 130, 134, 135, 136, 137, 138, 139, 146, 147, 148, 150, 151, 152, 153, 155, 156, 157, 159, 160, 161, 162, 163, 164, 165, 168, 169, 170, 171, 172, 175, 176, 177, 178, 179, 181, 182, 183, 205, 207, 208, 209], [0.3748, 0.06067, 0.6925, 0.4095, 0.07393, 0.71, 0.4603, 0.711, 0.7283, 0.8619, 0.7918, 0.5359, 0.05353, 0.1629, 0.1325, 0.2702, 0.5701, 0.2135, 0.6035, 0.6798, 0.1576, 0.02096, 0.07397, 0.2631, 0.009923, 0.1112, 0.4719, 0.1409, 0.2189, 0.5186, 0.1066, 0.07971, 0.2178, 0.04849, 0.03446, 0.3748, 0.4176, 0.06213, 0.6928, 0.08513, 0.4095, 0.07456, 0.7102, 0.4603, 0.7102, 0.7244, 0.5373, 0.8151, 0.8821, 0.8613, 0.7915, 0.5358, 0.05394, 0.1632, 0.1574, 0.02243, 0.1317, 0.2706, 0.5688, 0.4943, 0.2507, 0.2132, 0.6036, 0.6795, 0.1576, 0.02056, 0.0742, 0.2634, 0.01033, 0.1116, 0.4727, 0.1455, 0.1333, 0.219, 0.6551, 0.5185, 0.08736, 0.1065, 0.07968, 0.01906, 0.2121, 0.05063, 0.03655]): _vg.add([_i], _w, 'REPLACE')
_vg = ob_chicken.vertex_groups.new(name='Neck')
for _i, _w in zip([3, 7, 13, 18, 24, 25, 26, 27, 28, 29, 30, 43, 44, 45, 46, 47, 48, 124, 126, 130, 136, 146, 155, 156, 157, 158, 159, 160, 161, 162, 163, 176, 177, 178, 179, 181, 182, 183, 185, 186, 187, 205, 206], [0.0747, 0.1455, 0.003065, 0.001162, 0.02097, 0.05644, 0.0784, 0.01104, 0.06076, 0.1431, 0.1768, 0.6062, 0.3396, 0.7107, 0.7782, 0.1825, 0.08863, 0.07701, 0.001684, 0.1464, 0.002531, 0.001436, 0.02046, 0.05648, 0.07824, 0.01126, 0.1695, 0.08042, 0.06065, 0.143, 0.1769, 0.5071, 0.6064, 0.2282, 0.3397, 0.6947, 0.7105, 0.7782, 0.1967, 0.1808, 0.08849, 0.1306, 0.05472]): _vg.add([_i], _w, 'REPLACE')
_vg = ob_chicken.vertex_groups.new(name='Head')
for _i, _w in zip([27, 45, 46, 47, 48, 49, 50, 51, 80, 81, 82, 83, 84, 85, 86, 125, 158, 159, 180, 181, 182, 183, 185, 186, 187, 188, 189, 190, 191, 192, 228, 229, 230, 231, 232, 233, 234, 235, 236, 237, 238, 239], [0.08802, 0.1304, 0.09698, 0.7544, 0.8121, 0.05057, 0.9647, 0.8686, 0.9038, 0.9787, 0.9742, 1.003, 0.9804, 0.9888, 0.9968, 0.01626, 0.08815, 0.02203, 0.0723, 0.1633, 0.1307, 0.09701, 0.741, 0.7568, 0.8123, 0.04987, 0.9151, 0.9815, 0.9642, 0.867, 0.9024, 0.9778, 0.9759, 1.003, 0.9764, 1.004, 0.9887, 0.9808, 0.9882, 0.9858, 0.9975, 0.9969]): _vg.add([_i], _w, 'REPLACE')
_vg = ob_chicken.vertex_groups.new(name='MouthUp')
for _i, _w in zip([27, 49, 51, 80, 125, 158, 180, 188, 189, 192, 194, 228], [0.1041, 0.764, 0.08049, 0.07657, 0.09526, 0.1046, 0.8972, 0.7647, 0.06849, 0.07898, 1.077, 0.0792]): _vg.add([_i], _w, 'REPLACE')
_vg = ob_chicken.vertex_groups.new(name='MouthDown')
for _i, _w in zip([7, 27, 43, 44, 46, 48, 49, 51, 125, 130, 158, 176, 177, 178, 179, 180, 183, 187, 188, 192, 205, 206], [0.03612, 0.7673, 0.1576, 0.09798, 0.006427, 0.07872, 0.1762, 0.03877, 0.8533, 0.0367, 0.7666, 0.3494, 0.1576, 0.06654, 0.09798, 0.007958, 0.006407, 0.07869, 0.1762, 0.0445, 0.7917, 0.908]): _vg.add([_i], _w, 'REPLACE')
_vg = ob_chicken.vertex_groups.new(name='Wing01.L')
for _i, _w in zip([2, 3, 6, 7, 17, 24, 25, 26, 28, 29, 30, 41, 44, 59, 60, 61, 62, 63, 64, 65, 66, 67, 68, 70, 71, 73, 74, 79, 126, 129, 142, 155, 159, 160, 161], [0.1596, 0.1782, 0.1183, 0.08323, 0.02328, 0.475, 0.584, 0.309, 0.3084, 0.1623, 0.09404, 0.3486, 0.001863, 0.7219, 0.917, 0.7212, 0.8888, 0.9875, 0.9349, 0.9216, 0.9894, 0.8701, 0.2491, 0.07841, 0.09227, 0.206, 0.05681, 0.09556, 0.06775, 0.02393, 0.001282, 0.00151, 0.06987, 0.1039, 0.03698]): _vg.add([_i], _w, 'REPLACE')
_vg = ob_chicken.vertex_groups.new(name='Wing02.L')
for _i, _w in zip([62, 64, 65, 67, 68, 69, 70, 71, 72, 73, 74, 75, 76, 77, 78, 79], [0.0949, 0.03489, 0.05101, 0.1076, 0.746, 0.984, 0.9199, 0.9059, 0.9912, 0.7891, 0.942, 0.9989, 0.9815, 0.9892, 1.002, 0.9022]): _vg.add([_i], _w, 'REPLACE')
_vg = ob_chicken.vertex_groups.new(name='Wing01.R')
for _i, _w in zip([6, 24, 28, 120, 123, 124, 126, 129, 130, 142, 145, 155, 156, 157, 159, 160, 161, 162, 163, 174, 179, 207, 208, 209, 210, 211, 212, 213, 214, 215, 216, 218, 219, 221, 222, 227], [0.02314, 0.001469, 0.03681, 0.02046, 0.1569, 0.174, 0.06714, 0.117, 0.08156, 0.0007794, 0.02262, 0.4759, 0.583, 0.3104, 0.06981, 0.1038, 0.3087, 0.162, 0.0941, 0.3499, 0.001751, 0.7301, 0.9144, 0.717, 0.8886, 0.9874, 0.934, 0.9218, 0.9894, 0.8698, 0.2491, 0.07836, 0.09226, 0.2059, 0.05679, 0.09554]): _vg.add([_i], _w, 'REPLACE')
_vg = ob_chicken.vertex_groups.new(name='Wing02.R')
for _i, _w in zip([210, 212, 213, 215, 216, 217, 218, 219, 220, 221, 222, 223, 224, 225, 226, 227], [0.09492, 0.03493, 0.05102, 0.1077, 0.746, 0.984, 0.9199, 0.9059, 0.9911, 0.7891, 0.942, 0.9989, 0.9815, 0.9892, 1.002, 0.9022]): _vg.add([_i], _w, 'REPLACE')
_vg = ob_chicken.vertex_groups.new(name='Tail01')
for _i, _w in zip([0, 2, 4, 6, 8, 9, 10, 14, 15, 16, 17, 21, 24, 28, 33, 34, 35, 37, 38, 40, 52, 53, 55, 61, 119, 122, 123, 126, 127, 129, 131, 132, 133, 140, 141, 142, 143, 144, 145, 149, 153, 154, 155, 159, 160, 161, 166, 167, 168, 170, 171, 173, 184, 193, 196, 198, 209], [0.3898, 0.29, 0.7092, 0.2915, 0.6797, 0.6455, 0.3792, 0.2009, 0.8695, 0.8414, 0.6009, 0.1316, 0.1113, 0.1206, 0.09592, 0.1934, 0.03926, 0.167, 0.01043, 0.007697, 0.811, 0.1098, 0.004166, 0.06885, 0.3897, 0.7566, 0.2929, 0.2962, 0.7091, 0.2928, 0.6796, 0.6445, 0.376, 0.1982, 0.2009, 0.5922, 0.8695, 0.8412, 0.601, 0.1325, 9.612e-05, 0.1134, 0.1109, 0.03942, 0.1164, 0.1206, 0.09457, 0.1941, 0.03962, 0.1672, 0.01053, 0.008505, 0.8157, 0.811, 0.1098, 0.004167, 0.06972]): _vg.add([_i], _w, 'REPLACE')
_vg = ob_chicken.vertex_groups.new(name='Tail02')
for _i, _w in zip([2, 6, 9, 10, 14, 15, 16, 17, 24, 28, 52, 53, 54, 55, 56, 57, 58, 123, 126, 129, 132, 133, 140, 141, 142, 143, 144, 145, 155, 160, 161, 184, 193, 195, 196, 197, 198, 199, 200, 201, 202, 203, 204], [0.07926, 0.08913, 0.02456, 0.05538, 0.7902, 0.04825, 0.09218, 0.2242, 0.007432, 0.01686, 0.1576, 0.883, 0.968, 0.9641, 0.9754, 0.9969, 0.9956, 0.07977, 0.09378, 0.08938, 0.02446, 0.05522, 0.793, 0.7902, 0.2025, 0.04825, 0.09217, 0.2242, 0.008282, 0.01905, 0.01739, 0.1534, 0.1576, 0.9806, 0.883, 0.968, 0.9641, 0.978, 0.9974, 0.9962, 0.9754, 0.9969, 0.9956]): _vg.add([_i], _w, 'REPLACE')
_vg = ob_chicken.vertex_groups.new(name='Thigh.L')
for _i, _w in zip([0, 1, 4, 5, 8, 9, 10, 11, 15, 21, 22, 23, 31, 32, 33, 34, 35, 36, 37, 38, 39, 40, 87, 88, 89, 90, 91, 92, 93, 94, 119, 121, 122, 127, 128, 152, 153, 154, 164, 165, 166], [0.2988, 0.1598, 0.1339, 0.08568, 0.1625, 0.08032, 0.02136, 0.05367, 0.02545, 0.7036, 0.709, 0.4382, 0.3041, 0.7315, 0.7179, 0.5181, 0.2993, 0.1362, 0.1951, 0.09238, 0.02055, 0.03024, 0.9565, 0.9729, 0.9661, 0.9224, 0.5488, 0.968, 0.9582, 0.5611, 0.001737, 0.04589, 0.07104, 0.02005, 0.003081, 0.1574, 0.2805, 0.2993, 0.06456, 0.06515, 0.06811]): _vg.add([_i], _w, 'REPLACE')
_vg = ob_chicken.vertex_groups.new(name='Shin.L')
for _i, _w in zip([87, 90, 91, 92, 93, 94, 95, 96, 97, 98, 99, 100, 101, 102, 107, 108, 109, 110], [5.815e-05, 0.03971, 0.451, 0.01347, 0.03122, 0.4384, 0.9667, 0.1552, 0.1041, 0.9664, 0.6016, 0.0551, 0.06848, 0.5796, 0.4863, 0.9253, 0.9314, 0.5046]): _vg.add([_i], _w, 'REPLACE')
_vg = ob_chicken.vertex_groups.new(name='Foot.L')
for _i, _w in zip([95, 96, 97, 98, 99, 100, 101, 102, 103, 104, 105, 106, 107, 108, 109, 110, 111, 112, 113, 114, 115, 116, 117, 118], [0.007335, 0.8467, 0.8954, 0.008242, 0.3979, 0.9452, 0.9315, 0.4196, 0.9987, 0.9991, 1.002, 1.003, 0.5135, 0.07243, 0.06717, 0.4952, 1.152, 1.103, 1.146, 1.109, 0.9813, 1.08, 1.007, 1.071]): _vg.add([_i], _w, 'REPLACE')
_vg = ob_chicken.vertex_groups.new(name='Thigh.R')
for _i, _w in zip([0, 4, 5, 23, 31, 32, 33, 119, 120, 121, 122, 127, 128, 131, 132, 133, 134, 143, 149, 150, 151, 152, 153, 154, 164, 165, 166, 167, 168, 169, 170, 171, 172, 173, 240, 241, 242, 243, 244, 245, 246, 247], [0.008496, 0.02554, 0.0184, 0.01345, 0.09071, 0.1136, 0.08042, 0.3023, 0.1639, 0.05736, 0.07513, 0.1368, 0.09329, 0.163, 0.08032, 0.02088, 0.0553, 0.02652, 0.7029, 0.7139, 0.4468, 0.2025, 0.5122, 0.3477, 0.3303, 0.7808, 0.7334, 0.5171, 0.301, 0.1385, 0.1949, 0.09304, 0.02199, 0.03057, 0.9552, 0.9731, 0.9747, 0.9268, 0.5479, 0.9623, 0.9641, 0.5609]): _vg.add([_i], _w, 'REPLACE')
_vg = ob_chicken.vertex_groups.new(name='Shin.R')
for _i, _w in zip([240, 243, 244, 245, 246, 247, 248, 249, 250, 251, 252, 253, 254, 255, 260, 261, 262, 263, 268, 270], [0.002545, 0.03627, 0.4584, 0.01384, 0.01964, 0.4391, 0.9599, 0.1243, 0.1064, 1.076, 0.5758, 0.04112, 0.05866, 0.5883, 0.4574, 0.8536, 0.6524, 0.4812, 0.05697, 0.01787]): _vg.add([_i], _w, 'REPLACE')
_vg = ob_chicken.vertex_groups.new(name='Foot.R')
for _i, _w in zip([248, 249, 250, 252, 253, 254, 255, 256, 257, 258, 259, 260, 261, 262, 263, 264, 265, 266, 267, 268, 269, 270, 271], [0.02058, 0.8751, 0.8932, 0.4233, 0.9543, 0.9413, 0.411, 0.9986, 0.9991, 1.002, 1.004, 0.5418, 0.1444, 0.3455, 0.5186, 1.307, 1.314, 1.329, 1.264, 0.9431, 1.034, 0.9661, 1.02]): _vg.add([_i], _w, 'REPLACE')
_m = ob_chicken.modifiers.new('Armature', 'ARMATURE')
_m.object = ob_chickenarmature

# ---- collection membership
col_collection_1.objects.link(ob_chickenarmature)
col_collection_1.objects.link(ob_chicken)

# ---- scene / render settings (as saved in the file)
scene.frame_start = 1; scene.frame_end = 30; scene.frame_set(0)
scene.render.engine = 'BLENDER_EEVEE_NEXT'
scene.render.resolution_percentage = 50
scene.render.dither_intensity = 0.0
scene.cycles.use_denoising = False
scene.cycles.samples = 10
scene.cycles.sampling_pattern = 'TABULATED_SOBOL'
scene.cycles.light_sampling_threshold = 0.0
scene.cycles.use_adaptive_sampling = False
scene.cycles.use_light_tree = False
scene.cycles.blur_glossy = 0.0
scene.cycles.pixel_filter_type = 'GAUSSIAN'
scene.cycles.sample_clamp_indirect = 0.0
scene.view_settings.view_transform = 'Standard'
bpy.context.view_layer.update()

# ---- added for rendering (the .blend has no active camera and no usable light): camera, sun
cam_auto = bpy.data.cameras.new('AutoCamera')
cam_auto.lens = 50.0
cam_auto.sensor_width = 36.0
cam_auto.clip_end = 1000.0
ob_auto_camera = bpy.data.objects.new('AutoCamera', cam_auto)
scene.collection.objects.link(ob_auto_camera)
ob_auto_camera.location = (10.653, -12.6137, 8.64263)
ob_auto_camera.rotation_euler = (1.09748, -7.21219e-08, 0.694738)
scene.camera = ob_auto_camera
light_auto_sun = bpy.data.lights.new('AutoSun', 'SUN')
light_auto_sun.energy = 3.0
light_auto_sun.angle = 0.0523599
ob_auto_sun = bpy.data.objects.new('AutoSun', light_auto_sun)
scene.collection.objects.link(ob_auto_sun)
ob_auto_sun.rotation_euler = (0.872665, 0.174533, 0.523599)
bpy.context.view_layer.update()
